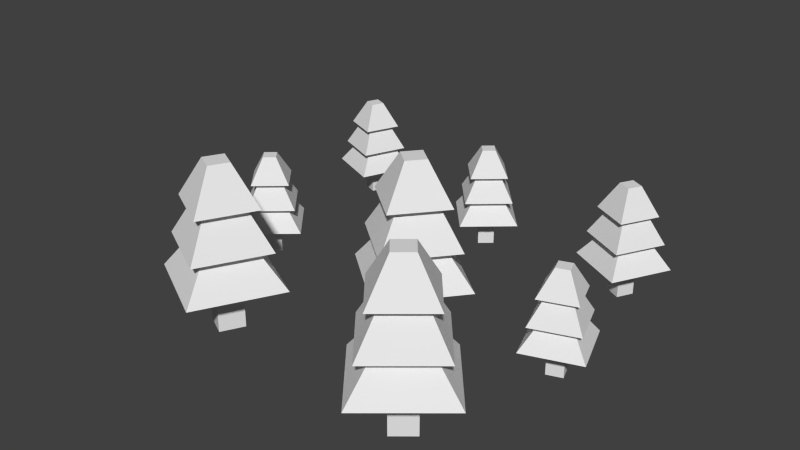# Source: forest-NoTile.blend  (saved by Blender 2.75.0; exported with 4.5.12 LTS)
import bpy
from mathutils import Matrix  # noqa: F401  (used for matrix-valued properties, if any)

bpy.ops.wm.read_factory_settings(use_empty=True)
scene = bpy.context.scene
scene.name = 'Scene'

# ---- collections
col_collection_1 = bpy.data.collections.new('Collection 1'); scene.collection.children.link(col_collection_1)

# ---- materials (node trees are filled in below, after node groups)
mat_treetrunk = bpy.data.materials.new('treeTrunk')
mat_treetrunk.alpha_threshold = 0.0
mat_treetrunk.use_transparent_shadow = False
mat_treetrunk.roughness = 0.5
mat_treetop = bpy.data.materials.new('treetop')
mat_treetop.alpha_threshold = 0.0
mat_treetop.use_transparent_shadow = False
mat_treetop.roughness = 0.5
mat_grass = bpy.data.materials.new('grass')
mat_grass.alpha_threshold = 0.0
mat_grass.use_transparent_shadow = False
mat_grass.roughness = 0.5
mat_grass.line_color = (0.0, 0.0, 0.0, 1.0)

# ---- material node trees

# ---- world
world_world = bpy.data.worlds.new('World'); scene.world = world_world
world_world.color = (0.05088, 0.05088, 0.05088)
world_world.use_sun_shadow = False
world_world.sun_shadow_jitter_overblur = 0.0
world_world.cycles.sampling_method = 'MANUAL'
world_world.cycles.sample_map_resolution = 256

# ---- meshes
me_cube_002 = bpy.data.meshes.new('Cube.002')
me_cube_002.from_pydata([(16.61, 18.52, 3.939), (18.54, 17.49, 3.939), (12.71, 17.32, 3.939), (16.44, 24.35, 3.939), (19.74, 13.59, 3.939), (23.47, 20.62, 3.939), (15.32, 18.12, 7.053), (17.24, 21.74, 7.053), (18.94, 16.2, 7.053), (20.86, 19.82, 7.053), (13.68, 17.62, 7.053), (16.74, 23.38, 7.053), (19.44, 14.56, 7.053), (22.5, 20.32, 7.053), (15.92, 18.3, 10.48), (17.42, 21.14, 10.48), (18.75, 16.8, 10.48), (20.26, 19.63, 10.48), (14.64, 17.91, 10.48), (17.03, 22.42, 10.48), (19.15, 15.52, 10.48), (21.54, 20.03, 10.48), (16.89, 18.6, 13.97), (17.72, 20.17, 13.97), (18.46, 17.77, 13.97), (19.29, 19.34, 13.97), (22.75, -0.9059, 3.682), (22.08, 0.9788, 3.682), (26.12, -2.509, 3.682), (19.26, -4.944, 3.682), (23.68, 4.348, 3.682), (16.83, 1.913, 3.682), (23.86, -1.437, 6.529), (20.33, -2.691, 6.529), (22.61, 2.095, 6.529), (19.08, 0.8409, 6.529), (25.28, -2.109, 6.529), (19.66, -4.103, 6.529), (23.28, 3.507, 6.529), (17.67, 1.513, 6.529), (23.35, -1.19, 9.666), (20.58, -2.172, 9.666), (22.36, 1.576, 9.666), (19.6, 0.5938, 9.666), (24.45, -1.717, 9.666), (20.05, -3.279, 9.666), (22.89, 2.683, 9.666), (18.49, 1.121, 9.666), (22.51, -0.7899, 12.85), (20.98, -1.331, 12.85), (21.96, 0.7352, 12.85), (20.44, 0.1937, 12.85), (12.3, -17.27, 5.283), (14.74, -15.24, 5.283), (13.79, -25.59, 5.283), (6.41, -16.73, 5.283), (22.66, -18.22, 5.283), (15.28, -9.349, 5.283), (14.15, -21.66, 9.796), (10.35, -17.09, 9.796), (18.72, -17.86, 9.796), (14.92, -13.29, 9.796), (13.92, -24.12, 9.796), (7.88, -16.86, 9.796), (21.18, -18.08, 9.796), (15.14, -10.82, 9.796), (14.23, -20.75, 14.77), (11.26, -17.17, 14.77), (17.81, -17.77, 14.77), (14.83, -14.2, 14.77), (14.05, -22.68, 14.77), (9.322, -16.99, 14.77), (19.74, -17.95, 14.77), (15.01, -12.26, 14.77), (14.37, -19.28, 19.82), (12.73, -17.31, 19.82), (16.34, -17.64, 19.82), (14.7, -15.66, 19.82), (4.591, -0.8153, 5.3), (-5.8, -1.827, 5.3), (1.557, 7.117, 5.3), (3.145, -9.184, 5.3), (10.5, -0.2397, 5.3), (-1.848, -1.442, 9.831), (1.942, 3.165, 9.831), (2.76, -5.232, 9.831), (6.55, -0.6246, 9.831), (-4.325, -1.684, 9.831), (1.701, 5.642, 9.831), (3.001, -7.709, 9.831), (9.027, -0.3833, 9.831), (-0.9365, -1.354, 14.82), (2.031, 2.254, 14.82), (2.671, -4.321, 14.82), (5.638, -0.7133, 14.82), (-2.878, -1.543, 14.82), (1.842, 4.196, 14.82), (2.86, -6.263, 14.82), (7.58, -0.5242, 14.82), (0.5382, -1.21, 19.89), (2.174, 0.7793, 19.89), (2.528, -2.846, 19.89), (4.164, -0.857, 19.89), (-28.31, 20.43, 3.682), (-25.46, 27.13, 3.682), (-21.61, 17.58, 3.682), (-18.76, 24.27, 3.682), (-25.99, 21.36, 6.529), (-24.53, 24.81, 6.529), (-22.55, 19.89, 6.529), (-21.08, 23.34, 6.529), (-27.44, 20.78, 6.529), (-25.11, 26.26, 6.529), (-21.96, 18.44, 6.529), (-19.63, 23.93, 6.529), (-25.46, 21.58, 9.666), (-24.31, 24.28, 9.666), (-22.76, 20.43, 9.666), (-21.61, 23.13, 9.666), (-26.6, 21.12, 9.666), (-24.77, 25.41, 9.666), (-22.3, 19.29, 9.666), (-20.47, 23.59, 9.666), (-24.6, 21.93, 12.85), (-23.96, 23.41, 12.85), (-23.11, 21.29, 12.85), (-22.47, 22.78, 12.85), (-15.44, -15.99, 5.283), (-13.96, -13.19, 5.283), (-21.1, -17.73, 5.283), (-15.69, -7.539, 5.283), (-10.91, -23.14, 5.283), (-5.502, -12.95, 5.283), (-17.32, -16.57, 9.796), (-14.53, -11.32, 9.796), (-12.07, -19.35, 9.796), (-9.284, -14.11, 9.796), (-19.69, -17.29, 9.796), (-15.26, -8.95, 9.796), (-11.34, -21.72, 9.796), (-6.914, -13.38, 9.796), (-16.45, -16.3, 14.77), (-14.26, -12.19, 14.77), (-12.34, -18.48, 14.77), (-10.16, -14.37, 14.77), (-18.3, -16.87, 14.77), (-14.83, -10.33, 14.77), (-11.77, -20.34, 14.77), (-8.298, -13.8, 14.77), (-15.04, -15.87, 19.82), (-13.83, -13.6, 19.82), (-12.77, -17.07, 19.82), (-11.57, -14.81, 19.82), (-20.21, 0.1894, 3.682), (-21.52, 1.701, 3.682), (-21.99, -4.842, 3.682), (-26.76, 0.657, 3.682), (-16.49, -0.0766, 3.682), (-21.26, 5.422, 3.682), (-21.81, -2.353, 6.529), (-24.27, 0.4792, 6.529), (-18.98, 0.1013, 6.529), (-21.43, 2.934, 6.529), (-21.92, -3.913, 6.529), (-25.83, 0.5906, 6.529), (-17.42, -0.01021, 6.529), (-21.32, 4.494, 6.529), (-21.77, -1.78, 9.666), (-23.69, 0.4382, 9.666), (-19.55, 0.1423, 9.666), (-21.48, 2.36, 9.666), (-21.86, -3.002, 9.666), (-24.92, 0.5255, 9.666), (-18.33, 0.05488, 9.666), (-21.39, 3.583, 9.666), (-21.71, -0.8513, 12.85), (-22.76, 0.3718, 12.85), (-20.48, 0.2086, 12.85), (-21.54, 1.432, 12.85), (-2.162, 17.85, 3.682), (-3.472, 19.36, 3.682), (-0.6509, 19.16, 3.682), (-2.428, 14.13, 3.682), (-7.194, 19.63, 3.682), (3.071, 18.9, 3.682), (-1.695, 24.4, 3.682), (-2.25, 16.62, 6.529), (-4.705, 19.45, 6.529), (0.5822, 19.07, 6.529), (-1.873, 21.91, 6.529), (-2.362, 15.06, 6.529), (-6.265, 19.56, 6.529), (2.142, 18.96, 6.529), (-1.761, 23.47, 6.529), (-2.209, 17.19, 9.666), (-4.132, 19.41, 9.666), (0.008564, 19.12, 9.666), (-1.914, 21.33, 9.666), (-2.297, 15.97, 9.666), (-5.354, 19.5, 9.666), (1.231, 19.03, 9.666), (-1.826, 22.56, 9.666), (-2.143, 18.12, 12.85), (-3.203, 19.35, 12.85), (-0.92, 19.18, 12.85), (-1.98, 20.41, 12.85), (-2.162, 17.85, -0.05307), (-3.472, 19.36, -0.05307), (-0.6509, 19.16, -0.05307), (-1.961, 20.67, -0.05307), (-1.961, 20.67, 3.682), (-21.72, -1.12, -0.05307), (-21.72, -1.12, 3.682), (-23.03, 0.391, -0.05307), (-23.03, 0.391, 3.682), (-20.21, 0.1894, -0.05307), (-21.52, 1.701, -0.05307), (-24.85, 21.82, -0.05307), (-24.85, 21.82, 3.682), (-24.06, 23.66, -0.05307), (-24.06, 23.66, 3.682), (-23.01, 21.04, -0.05307), (-23.01, 21.04, 3.682), (-22.22, 22.88, -0.05307), (-22.22, 22.88, 3.682), (22.75, -0.9059, -0.05307), (20.86, -1.575, -0.05307), (20.86, -1.575, 3.682), (22.08, 0.9788, -0.05307), (20.19, 0.3096, -0.05307), (20.19, 0.3096, 3.682), (0.1108, -1.252, -0.6447), (0.1108, -1.252, 5.3), (2.133, 1.207, -0.6447), (2.133, 1.207, 5.3), (2.569, -3.274, -0.6447), (2.569, -3.274, 5.3), (4.591, -0.8153, -0.6447), (16.61, 18.52, -0.1469), (17.64, 20.45, -0.1469), (17.64, 20.45, 3.939), (18.54, 17.49, -0.1469), (19.57, 19.42, -0.1469), (19.57, 19.42, 3.939), (-15.44, -15.99, -0.6383), (-13.96, -13.19, -0.6383), (-12.64, -17.48, -0.6383), (-12.64, -17.48, 5.283), (-11.16, -14.68, -0.6383), (-11.16, -14.68, 5.283), (14.33, -19.7, -0.6383), (14.33, -19.7, 5.283), (12.3, -17.27, -0.6383), (16.77, -17.68, -0.6383), (16.77, -17.68, 5.283), (14.74, -15.24, -0.6383)], [], [(4, 5, 9, 8), (0, 1, 4, 2), (6, 8, 12, 10), (3, 2, 6, 7), (2, 4, 8, 6), (5, 3, 7, 9), (12, 13, 17, 16), (9, 7, 11, 13), (8, 9, 13, 12), (7, 6, 10, 11), (16, 17, 21, 20), (11, 10, 14, 15), (10, 12, 16, 14), (13, 11, 15, 17), (18, 20, 24, 22), (15, 14, 18, 19), (14, 16, 20, 18), (17, 15, 19, 21), (25, 23, 22, 24), (21, 19, 23, 25), (20, 21, 25, 24), (19, 18, 22, 23), (30, 31, 35, 34), (26, 27, 30, 28), (32, 34, 38, 36), (29, 28, 32, 33), (28, 30, 34, 32), (31, 29, 33, 35), (38, 39, 43, 42), (35, 33, 37, 39), (34, 35, 39, 38), (33, 32, 36, 37), (42, 43, 47, 46), (37, 36, 40, 41), (36, 38, 42, 40), (39, 37, 41, 43), (44, 46, 50, 48), (41, 40, 44, 45), (40, 42, 46, 44), (43, 41, 45, 47), (51, 49, 48, 50), (47, 45, 49, 51), (46, 47, 51, 50), (45, 44, 48, 49), (53, 52, 55, 57), (56, 57, 61, 60), (58, 60, 64, 62), (55, 54, 58, 59), (54, 56, 60, 58), (57, 55, 59, 61), (64, 65, 69, 68), (61, 59, 63, 65), (60, 61, 65, 64), (59, 58, 62, 63), (68, 69, 73, 72), (63, 62, 66, 67), (62, 64, 68, 66), (65, 63, 67, 69), (70, 72, 76, 74), (67, 66, 70, 71), (66, 68, 72, 70), (69, 67, 71, 73), (77, 75, 74, 76), (73, 71, 75, 77), (72, 73, 77, 76), (71, 70, 74, 75), (81, 82, 86, 85), (83, 85, 89, 87), (80, 79, 83, 84), (79, 81, 85, 83), (82, 80, 84, 86), (89, 90, 94, 93), (86, 84, 88, 90), (85, 86, 90, 89), (84, 83, 87, 88), (93, 94, 98, 97), (88, 87, 91, 92), (87, 89, 93, 91), (90, 88, 92, 94), (95, 97, 101, 99), (92, 91, 95, 96), (91, 93, 97, 95), (94, 92, 96, 98), (102, 100, 99, 101), (98, 96, 100, 102), (97, 98, 102, 101), (96, 95, 99, 100), (105, 106, 110, 109), (107, 109, 113, 111), (104, 103, 107, 108), (103, 105, 109, 107), (106, 104, 108, 110), (113, 114, 118, 117), (110, 108, 112, 114), (109, 110, 114, 113), (108, 107, 111, 112), (117, 118, 122, 121), (112, 111, 115, 116), (111, 113, 117, 115), (114, 112, 116, 118), (119, 121, 125, 123), (116, 115, 119, 120), (115, 117, 121, 119), (118, 116, 120, 122), (126, 124, 123, 125), (122, 120, 124, 126), (121, 122, 126, 125), (120, 119, 123, 124), (131, 132, 136, 135), (128, 127, 129, 130), (133, 135, 139, 137), (130, 129, 133, 134), (129, 131, 135, 133), (132, 130, 134, 136), (139, 140, 144, 143), (136, 134, 138, 140), (135, 136, 140, 139), (134, 133, 137, 138), (143, 144, 148, 147), (138, 137, 141, 142), (137, 139, 143, 141), (140, 138, 142, 144), (145, 147, 151, 149), (142, 141, 145, 146), (141, 143, 147, 145), (144, 142, 146, 148), (152, 150, 149, 151), (148, 146, 150, 152), (147, 148, 152, 151), (146, 145, 149, 150), (157, 158, 162, 161), (153, 154, 158, 157), (159, 161, 165, 163), (156, 155, 159, 160), (155, 157, 161, 159), (158, 156, 160, 162), (165, 166, 170, 169), (162, 160, 164, 166), (161, 162, 166, 165), (160, 159, 163, 164), (169, 170, 174, 173), (164, 163, 167, 168), (163, 165, 169, 167), (166, 164, 168, 170), (171, 173, 177, 175), (168, 167, 171, 172), (167, 169, 173, 171), (170, 168, 172, 174), (178, 176, 175, 177), (174, 172, 176, 178), (173, 174, 178, 177), (172, 171, 175, 176), (184, 185, 189, 188), (180, 179, 182, 183), (179, 181, 184, 182), (186, 188, 192, 190), (183, 182, 186, 187), (182, 184, 188, 186), (185, 183, 187, 189), (192, 193, 197, 196), (189, 187, 191, 193), (188, 189, 193, 192), (187, 186, 190, 191), (196, 197, 201, 200), (191, 190, 194, 195), (190, 192, 196, 194), (193, 191, 195, 197), (198, 200, 204, 202), (195, 194, 198, 199), (194, 196, 200, 198), (197, 195, 199, 201), (205, 203, 202, 204), (201, 199, 203, 205), (200, 201, 205, 204), (199, 198, 202, 203), (207, 209, 208, 206), (211, 212, 214, 213), (213, 216, 215, 211), (217, 218, 220, 219), (219, 220, 224, 223), (223, 224, 222, 221), (221, 222, 218, 217), (219, 223, 221, 217), (226, 227, 230, 229), (226, 229, 228, 225), (231, 232, 234, 233), (235, 236, 232, 231), (233, 237, 235, 231), (239, 240, 243, 242), (239, 242, 241, 238), (248, 249, 247, 246), (245, 248, 246, 244), (253, 254, 251, 250), (252, 255, 253, 250), (243, 240, 3, 5), (1, 243, 5, 4), (240, 0, 2, 3), (230, 227, 29, 31), (27, 230, 31, 30), (227, 26, 28, 29), (254, 53, 57, 56), (52, 251, 54, 55), (251, 254, 56, 54), (78, 234, 80, 82), (236, 78, 82, 81), (234, 232, 79, 80), (232, 236, 81, 79), (224, 220, 104, 106), (222, 224, 106, 105), (220, 218, 103, 104), (218, 222, 105, 103), (249, 128, 130, 132), (247, 249, 132, 131), (127, 247, 131, 129), (154, 214, 156, 158), (214, 212, 155, 156), (212, 153, 157, 155), (210, 180, 183, 185), (181, 210, 185, 184), (206, 179, 180, 207), (207, 180, 210, 209), (209, 210, 181, 208), (208, 181, 179, 206), (213, 214, 154, 216), (216, 154, 153, 215), (215, 153, 212, 211), (225, 26, 227, 226), (229, 230, 27, 228), (228, 27, 26, 225), (233, 234, 78, 237), (237, 78, 236, 235), (238, 0, 240, 239), (242, 243, 1, 241), (241, 1, 0, 238), (244, 127, 128, 245), (245, 128, 249, 248), (246, 247, 127, 244), (250, 251, 52, 252), (252, 52, 53, 255), (255, 53, 254, 253)])
me_cube_002.polygons.foreach_set('material_index', [1, 1, 1, 1, 1, 1, 1, 1, 1, 1, 1, 1, 1, 1, 1, 1, 1, 1, 1, 1, 1, 1, 1, 1, 1, 1, 1, 1, 1, 1, 1, 1, 1, 1, 1, 1, 1, 1, 1, 1, 1, 1, 1, 1, 1, 1, 1, 1, 1, 1, 1, 1, 1, 1, 1, 1, 1, 1, 1, 1, 1, 1, 1, 1, 1, 1, 1, 1, 1, 1, 1, 1, 1, 1, 1, 1, 1, 1, 1, 1, 1, 1, 1, 1, 1, 1, 1, 1, 1, 1, 1, 1, 1, 1, 1, 1, 1, 1, 1, 1, 1, 1, 1, 1, 1, 1, 1, 1, 1, 1, 1, 1, 1, 1, 1, 1, 1, 1, 1, 1, 1, 1, 1, 1, 1, 1, 1, 1, 1, 1, 1, 1, 1, 1, 1, 1, 1, 1, 1, 1, 1, 1, 1, 1, 1, 1, 1, 1, 1, 1, 1, 1, 1, 1, 1, 1, 1, 1, 1, 1, 1, 1, 1, 1, 1, 1, 1, 1, 1, 1, 1, 1, 1, 1, 1, 0, 0, 0, 0, 0, 0, 0, 0, 0, 0, 0, 0, 0, 0, 0, 0, 0, 0, 0, 1, 1, 1, 1, 1, 1, 1, 1, 1, 1, 1, 1, 1, 1, 1, 1, 1, 1, 1, 1, 1, 1, 1, 1, 1, 0, 0, 0, 0, 0, 0, 0, 0, 0, 0, 0, 0, 0, 0, 0, 0, 0, 0, 0, 0, 0])
me_cube_002.materials.append(mat_treetrunk)
me_cube_002.materials.append(mat_treetop)
me_cube_002.materials.append(mat_grass)
me_cube_002.use_remesh_preserve_volume = False
me_cube_002.use_remesh_preserve_attributes = False
me_cube_002.use_mirror_vertex_groups = False
me_cube_002.update()

# ---- objects
ob_cube_010 = bpy.data.objects.new('Cube.010', me_cube_002)

# ---- transforms, parenting, visibility, modifiers, constraints
ob_cube_010.location = (0.0, 0.0, 0.0)
ob_cube_010.scale = (0.03303, 0.03303, 0.03303)
ob_cube_010.lineart.crease_threshold = 0.0

# ---- collection membership
col_collection_1.objects.link(ob_cube_010)

# ---- scene / render settings (as saved in the file)
scene.frame_start = 1; scene.frame_end = 250; scene.frame_set(1)
scene.render.engine = 'BLENDER_EEVEE_NEXT'
scene.render.resolution_percentage = 50
scene.render.dither_intensity = 0.0
scene.cycles.use_denoising = False
scene.cycles.samples = 10
scene.cycles.sampling_pattern = 'TABULATED_SOBOL'
scene.cycles.light_sampling_threshold = 0.0
scene.cycles.use_adaptive_sampling = False
scene.cycles.use_light_tree = False
scene.cycles.blur_glossy = 0.0
scene.cycles.pixel_filter_type = 'GAUSSIAN'
scene.cycles.sample_clamp_indirect = 0.0
scene.view_settings.view_transform = 'Standard'
bpy.context.view_layer.update()

# ---- added for rendering (the .blend has no active camera and no usable light): camera, sun
cam_auto = bpy.data.cameras.new('AutoCamera')
cam_auto.lens = 50.0
cam_auto.sensor_width = 36.0
cam_auto.clip_end = 1000.0
ob_auto_camera = bpy.data.objects.new('AutoCamera', cam_auto)
scene.collection.objects.link(ob_auto_camera)
ob_auto_camera.location = (2.36314, -2.85388, 2.23736)
ob_auto_camera.rotation_euler = (1.09748, -7.21219e-08, 0.694738)
scene.camera = ob_auto_camera
light_auto_sun = bpy.data.lights.new('AutoSun', 'SUN')
light_auto_sun.energy = 3.0
light_auto_sun.angle = 0.0523599
ob_auto_sun = bpy.data.objects.new('AutoSun', light_auto_sun)
scene.collection.objects.link(ob_auto_sun)
ob_auto_sun.rotation_euler = (0.872665, 0.174533, 0.523599)
bpy.context.view_layer.update()
